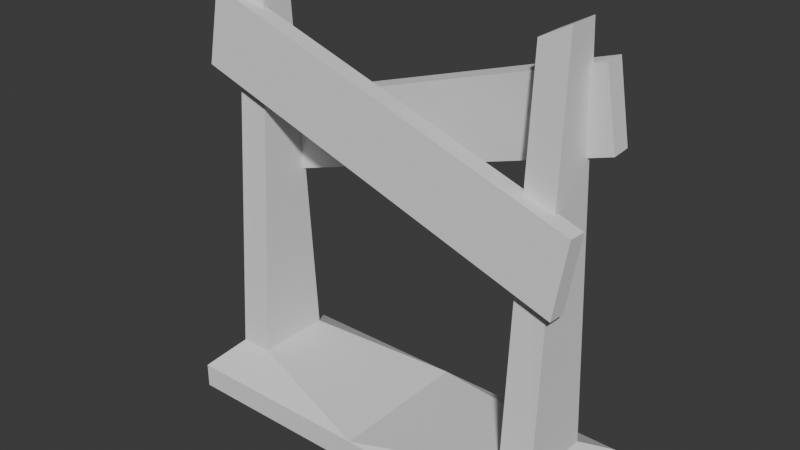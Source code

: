 # Source: Barrier.blend  (saved by Blender 4.0.36; exported with 4.5.12 LTS)
import bpy
from mathutils import Matrix  # noqa: F401  (used for matrix-valued properties, if any)

bpy.ops.wm.read_factory_settings(use_empty=True)
scene = bpy.context.scene
scene.name = 'Scene'

# ---- collections
col_collection = bpy.data.collections.new('Collection'); scene.collection.children.link(col_collection)

# ---- world
world_world = bpy.data.worlds.new('World'); scene.world = world_world
world_world.use_nodes = True; world_world.node_tree.nodes.clear()
_N = world_world.node_tree.nodes; _L = world_world.node_tree.links
n0 = _N.new('ShaderNodeOutputWorld'); n0.name = 'World Output'; n0.location = (300, 300)
n1 = _N.new('ShaderNodeBackground'); n1.name = 'Background'; n1.location = (10, 300)
n1.inputs[0].default_value = (0.05088, 0.05088, 0.05088, 1.0)
_L.new(n1.outputs[0], n0.inputs[0])
n0.is_active_output = True
world_world.color = (0.05088, 0.05088, 0.05088)
world_world.use_sun_shadow = False
world_world.sun_shadow_jitter_overblur = 0.0

# ---- meshes
me_cube = bpy.data.meshes.new('Cube')
me_cube.from_pydata([(0.3982, 2.235e-08, -0.15), (0.3982, 4.843e-08, 0.15), (0.3982, 0.05, -0.15), (0.3982, 0.05, 0.15), (0.3484, 0.9, -0.03067), (0.3484, 0.9, 0.03067), (0.3572, 0.09376, -0.07667), (0.3572, 0.09376, 0.07667), (0.2899, 0.8687, -0.03067), (0.2899, 0.8687, 0.03067), (0.2899, 0.09376, -0.07667), (0.2899, 0.09376, 0.07667), (0.0, 4.843e-08, 0.15), (0.0, 0.05, 0.15), (0.0, 0.05, -0.15), (0.0, 2.235e-08, -0.15), (-0.3797, 0.434, -0.05041), (-0.4, 0.5842, -0.0409), (-0.3797, 0.4365, -0.08929), (-0.4, 0.5867, -0.07979), (0.4, 0.6844, -0.03455), (0.3797, 0.8346, -0.02505), (0.4, 0.6869, -0.07344), (0.3797, 0.8371, -0.06394), (-0.3982, 2.235e-08, -0.15), (-0.3982, 4.843e-08, 0.15), (-0.3982, 0.05, -0.15), (-0.3982, 0.05, 0.15), (-0.3484, 0.9, -0.03067), (-0.3484, 0.9, 0.03067), (-0.3572, 0.09376, -0.07667), (-0.3572, 0.09376, 0.07667), (-0.2899, 0.8687, -0.03067), (-0.2899, 0.8687, 0.03067), (-0.2899, 0.09376, -0.07667), (-0.2899, 0.09376, 0.07667), (0.3797, 0.4364, 0.08736), (0.4, 0.5866, 0.07825), (0.3797, 0.434, 0.04847), (0.4, 0.5842, 0.03936), (-0.4, 0.6869, 0.07217), (-0.3797, 0.8371, 0.06306), (-0.4, 0.6845, 0.03327), (-0.3797, 0.8347, 0.02416)], [], [(15, 0, 1, 12), (4, 5, 7, 6), (0, 2, 3, 1), (15, 14, 2, 0), (2, 6, 7, 3), (14, 10, 6, 2), (8, 10, 11, 9), (4, 6, 10, 8), (7, 5, 9, 11), (13, 11, 10, 14), (4, 8, 9, 5), (3, 7, 11, 13), (1, 3, 13, 12), (16, 17, 19, 18), (18, 19, 23, 22), (22, 23, 21, 20), (20, 21, 17, 16), (18, 22, 20, 16), (23, 19, 17, 21), (15, 12, 25, 24), (28, 30, 31, 29), (24, 25, 27, 26), (15, 24, 26, 14), (26, 27, 31, 30), (14, 26, 30, 34), (32, 33, 35, 34), (28, 32, 34, 30), (31, 35, 33, 29), (13, 14, 34, 35), (28, 29, 33, 32), (27, 13, 35, 31), (25, 12, 13, 27), (36, 38, 39, 37), (42, 40, 41, 43), (38, 42, 43, 39), (40, 36, 37, 41), (38, 36, 40, 42), (43, 41, 37, 39)])
_uv = me_cube.uv_layers.new(name='UVMap')
_uv.uv.foreach_set('vector', [0.25, 0.5, 0.375, 0.5, 0.375, 0.75, 0.25, 0.75, 0.0, 0.0, 0.0, 0.0, 0.4687, 0.75, 0.4688, 0.5, 0.375, 0.5, 0.4688, 0.5, 0.4688, 0.75, 0.375, 0.75, 0.375, 0.375, 0.4688, 0.375, 0.4688, 0.5, 0.375, 0.5, 0.4688, 0.5, 0.4688, 0.5, 0.4687, 0.75, 0.4688, 0.75, 0.4688, 0.375, 0.4688, 0.5, 0.4688, 0.5, 0.4688, 0.5, 0.0, 0.0, 0.0, 0.0, 0.0, 0.0, 0.0, 0.0, 0.0, 0.0, 0.4688, 0.5, 0.4688, 0.5, 0.0, 0.0, 0.4687, 0.75, 0.0, 0.0, 0.0, 0.0, 0.4687, 0.75, 0.4688, 0.875, 0.0, 0.0, 0.4688, 0.5, 0.4688, 0.375, 0.0, 0.0, 0.0, 0.0, 0.0, 0.0, 0.0, 0.0, 0.4688, 0.75, 0.4687, 0.75, 0.0, 0.0, 0.4688, 0.875, 0.375, 0.75, 0.4688, 0.75, 0.4688, 0.875, 0.375, 0.875, 0.375, 0.0, 0.625, 0.0, 0.625, 0.25, 0.375, 0.25, 0.375, 0.25, 0.625, 0.25, 0.625, 0.5, 0.375, 0.5, 0.375, 0.5, 0.625, 0.5, 0.625, 0.75, 0.375, 0.75, 0.375, 0.75, 0.625, 0.75, 0.625, 1.0, 0.375, 1.0, 0.125, 0.5, 0.375, 0.5, 0.375, 0.75, 0.125, 0.75, 0.625, 0.5, 0.875, 0.5, 0.875, 0.75, 0.625, 0.75, 0.25, 0.5, 0.25, 0.75, 0.375, 0.75, 0.375, 0.5, 0.0, 0.0, 0.4688, 0.5, 0.4687, 0.75, 0.0, 0.0, 0.375, 0.5, 0.375, 0.75, 0.4688, 0.75, 0.4688, 0.5, 0.375, 0.375, 0.375, 0.5, 0.4688, 0.5, 0.4688, 0.375, 0.4688, 0.5, 0.4688, 0.75, 0.4687, 0.75, 0.4688, 0.5, 0.4688, 0.375, 0.4688, 0.5, 0.4688, 0.5, 0.4688, 0.5, 0.0, 0.0, 0.0, 0.0, 0.0, 0.0, 0.0, 0.0, 0.0, 0.0, 0.0, 0.0, 0.4688, 0.5, 0.4688, 0.5, 0.4687, 0.75, 0.4687, 0.75, 0.0, 0.0, 0.0, 0.0, 0.4688, 0.875, 0.4688, 0.375, 0.4688, 0.5, 0.0, 0.0, 0.0, 0.0, 0.0, 0.0, 0.0, 0.0, 0.0, 0.0, 0.4688, 0.75, 0.4688, 0.875, 0.0, 0.0, 0.4687, 0.75, 0.375, 0.75, 0.375, 0.875, 0.4688, 0.875, 0.4688, 0.75, 0.375, 0.0, 0.375, 0.25, 0.625, 0.25, 0.625, 0.0, 0.375, 0.5, 0.375, 0.75, 0.625, 0.75, 0.625, 0.5, 0.375, 0.25, 0.375, 0.5, 0.625, 0.5, 0.625, 0.25, 0.375, 0.75, 0.375, 1.0, 0.625, 1.0, 0.625, 0.75, 0.125, 0.5, 0.125, 0.75, 0.375, 0.75, 0.375, 0.5, 0.625, 0.5, 0.625, 0.75, 0.875, 0.75, 0.875, 0.5])
me_cube.use_mirror_vertex_groups = False
me_cube.update()

# ---- objects
ob_cube = bpy.data.objects.new('Cube', me_cube)

# ---- transforms, parenting, visibility, modifiers, constraints
ob_cube.location = (0.0, 0.5, 0.0)
ob_cube.rotation_euler = (1.571, 2.1e-16, 1.499e-16)
ob_cube.lock_rotations_4d = False
ob_cube.empty_display_type = 'ARROWS'
ob_cube.lineart.crease_threshold = 0.0

# ---- collection membership
col_collection.objects.link(ob_cube)

# ---- scene / render settings (as saved in the file)
scene.frame_start = 1; scene.frame_end = 250; scene.frame_set(1)
scene.render.engine = 'BLENDER_EEVEE_NEXT'
scene.cycles.sampling_pattern = 'TABULATED_SOBOL'
bpy.context.view_layer.update()

# ---- added for rendering (the .blend has no active camera and no usable light): camera, sun
cam_auto = bpy.data.cameras.new('AutoCamera')
cam_auto.lens = 50.0
cam_auto.sensor_width = 36.0
cam_auto.clip_end = 1000.0
ob_auto_camera = bpy.data.objects.new('AutoCamera', cam_auto)
scene.collection.objects.link(ob_auto_camera)
ob_auto_camera.location = (1.14817, -0.877808, 1.36854)
ob_auto_camera.rotation_euler = (1.09748, -7.21219e-08, 0.694738)
scene.camera = ob_auto_camera
light_auto_sun = bpy.data.lights.new('AutoSun', 'SUN')
light_auto_sun.energy = 3.0
light_auto_sun.angle = 0.0523599
ob_auto_sun = bpy.data.objects.new('AutoSun', light_auto_sun)
scene.collection.objects.link(ob_auto_sun)
ob_auto_sun.rotation_euler = (0.872665, 0.174533, 0.523599)
bpy.context.view_layer.update()
